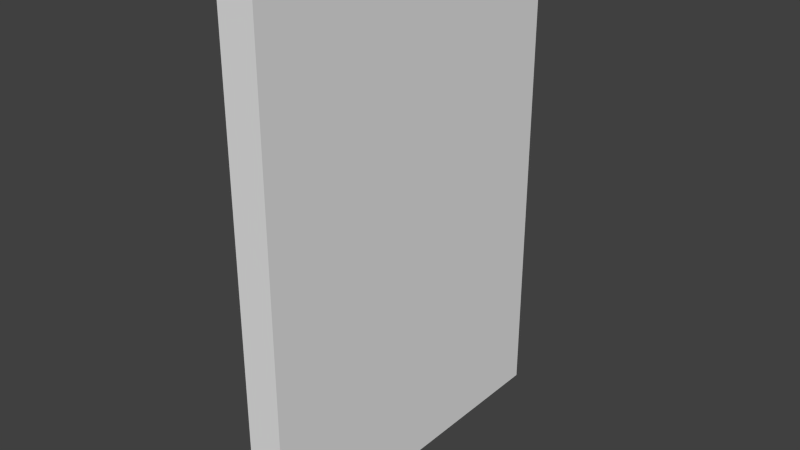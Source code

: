 # Source: door.blend  (saved by Blender 2.72.0; exported with 4.5.12 LTS)
import bpy
from mathutils import Matrix  # noqa: F401  (used for matrix-valued properties, if any)

bpy.ops.wm.read_factory_settings(use_empty=True)
scene = bpy.context.scene
scene.name = 'Scene'

# ---- collections
col_collection_1 = bpy.data.collections.new('Collection 1'); scene.collection.children.link(col_collection_1)

# ---- materials (node trees are filled in below, after node groups)
mat_material = bpy.data.materials.new('Material')
mat_material.alpha_threshold = 0.0
mat_material.use_transparent_shadow = False
mat_material.roughness = 0.5
mat_material.line_color = (0.0, 0.0, 0.0, 1.0)

# ---- material node trees

# ---- world
world_world = bpy.data.worlds.new('World'); scene.world = world_world
world_world.color = (0.05088, 0.05088, 0.05088)
world_world.use_sun_shadow = False
world_world.sun_shadow_jitter_overblur = 0.0
world_world.cycles.sampling_method = 'MANUAL'
world_world.cycles.sample_map_resolution = 256

# ---- meshes
me_cube = bpy.data.meshes.new('Cube')
me_cube.from_pydata([(0.1, 1.0, -0.01001), (0.1, -1.0, -0.01001), (-0.1048, -1.0, -0.01001), (-0.1048, 1.0, -0.01001), (0.1, 1.0, 2.79), (0.1, -1.0, 2.79), (-0.1048, -1.0, 2.79), (-0.1048, 1.0, 2.79)], [], [(4, 7, 6, 5), (0, 4, 5, 1), (1, 5, 6, 2), (4, 0, 3, 7)])
me_cube.materials.append(mat_material)
me_cube.use_remesh_preserve_volume = False
me_cube.use_remesh_preserve_attributes = False
me_cube.use_mirror_vertex_groups = False
me_cube.update()

# ---- objects
ob_cube = bpy.data.objects.new('Cube', me_cube)

# ---- transforms, parenting, visibility, modifiers, constraints
ob_cube.location = (0.0, 0.0, 0.0)
ob_cube.lock_rotations_4d = False
ob_cube.empty_display_type = 'ARROWS'
ob_cube.lineart.crease_threshold = 0.0

# ---- collection membership
col_collection_1.objects.link(ob_cube)

# ---- scene / render settings (as saved in the file)
scene.frame_start = 1; scene.frame_end = 250; scene.frame_set(1)
scene.render.engine = 'BLENDER_EEVEE_NEXT'
scene.render.resolution_percentage = 50
scene.render.dither_intensity = 0.0
scene.cycles.use_denoising = False
scene.cycles.samples = 10
scene.cycles.sampling_pattern = 'TABULATED_SOBOL'
scene.cycles.light_sampling_threshold = 0.0
scene.cycles.use_adaptive_sampling = False
scene.cycles.use_light_tree = False
scene.cycles.blur_glossy = 0.0
scene.cycles.pixel_filter_type = 'GAUSSIAN'
scene.cycles.sample_clamp_indirect = 0.0
scene.view_settings.view_transform = 'Standard'
bpy.context.view_layer.update()

# ---- added for rendering (the .blend has no active camera and no usable light): camera, sun
cam_auto = bpy.data.cameras.new('AutoCamera')
cam_auto.lens = 50.0
cam_auto.sensor_width = 36.0
cam_auto.clip_end = 1000.0
ob_auto_camera = bpy.data.objects.new('AutoCamera', cam_auto)
scene.collection.objects.link(ob_auto_camera)
ob_auto_camera.location = (3.18687, -3.82712, 3.9414)
ob_auto_camera.rotation_euler = (1.09748, -7.21219e-08, 0.694738)
scene.camera = ob_auto_camera
light_auto_sun = bpy.data.lights.new('AutoSun', 'SUN')
light_auto_sun.energy = 3.0
light_auto_sun.angle = 0.0523599
ob_auto_sun = bpy.data.objects.new('AutoSun', light_auto_sun)
scene.collection.objects.link(ob_auto_sun)
ob_auto_sun.rotation_euler = (0.872665, 0.174533, 0.523599)
bpy.context.view_layer.update()
